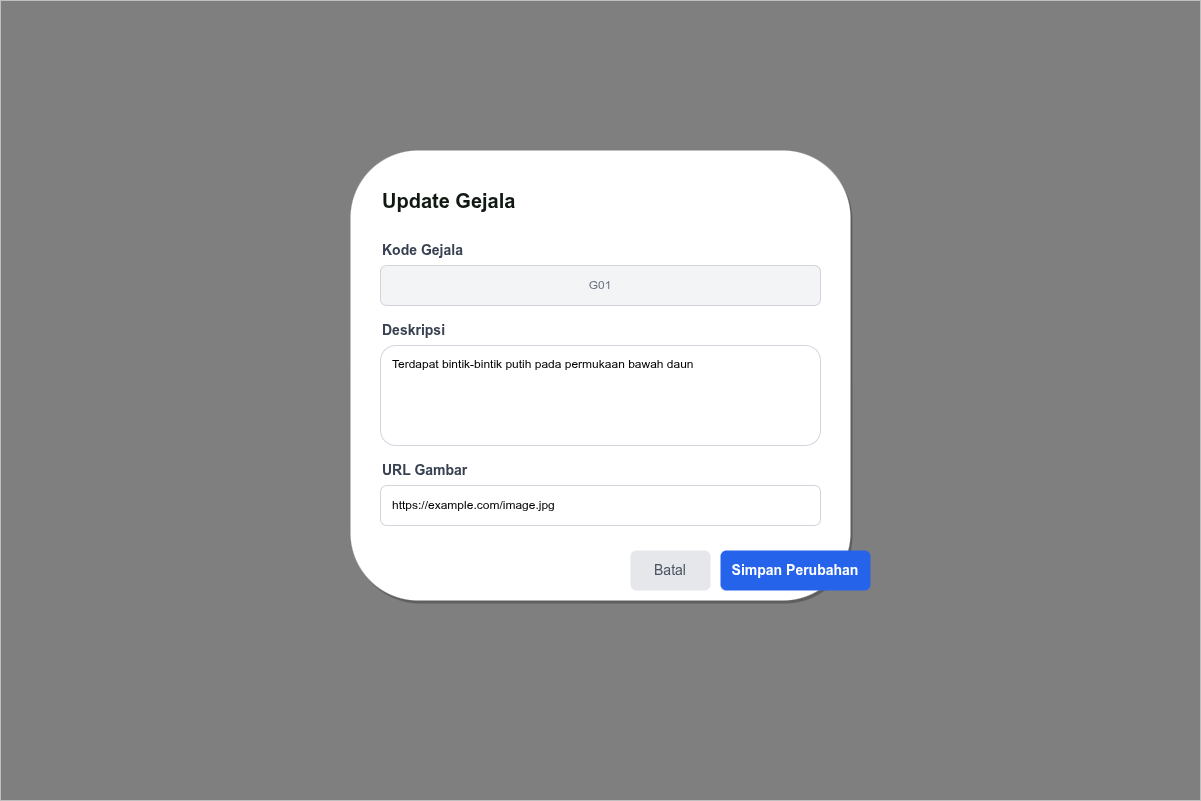

The diagram above was exported from draw.io. Its source (the exported page's mxGraphModel, read from the mxfile embedded in the PNG):
<mxGraphModel dx="792" dy="797" grid="1" gridSize="10" guides="1" tooltips="1" connect="1" arrows="1" fold="1" page="1" pageScale="1" pageWidth="1200" pageHeight="800" math="0" shadow="0">
  <root>
    <mxCell id="0" />
    <mxCell id="1" parent="0" />
    <mxCell id="overlay" value="" style="rounded=0;whiteSpace=wrap;html=1;fillColor=#000000;fillOpacity=50;strokeColor=none;" parent="1" vertex="1">
      <mxGeometry width="1200" height="800" as="geometry" />
    </mxCell>
    <mxCell id="modal" value="" style="rounded=1;whiteSpace=wrap;html=1;fillColor=#FFFFFF;strokeColor=none;shadow=1;" parent="1" vertex="1">
      <mxGeometry x="350" y="150" width="500" height="450" as="geometry" />
    </mxCell>
    <mxCell id="title" value="Update Gejala" style="text;html=1;strokeColor=none;fillColor=none;align=left;verticalAlign=middle;whiteSpace=wrap;rounded=0;fontColor=#111812;fontSize=20;fontStyle=1;" parent="1" vertex="1">
      <mxGeometry x="380" y="180" width="300" height="40" as="geometry" />
    </mxCell>
    <mxCell id="lbl_kode" value="Kode Gejala" style="text;html=1;strokeColor=none;fillColor=none;align=left;verticalAlign=middle;whiteSpace=wrap;rounded=0;fontColor=#374151;fontSize=14;fontStyle=1;" parent="1" vertex="1">
      <mxGeometry x="380" y="240" width="150" height="20" as="geometry" />
    </mxCell>
    <mxCell id="in_kode" value="G01" style="rounded=1;whiteSpace=wrap;html=1;fillColor=#F3F4F6;strokeColor=#D1D5DB;fontColor=#6B7280;" parent="1" vertex="1">
      <mxGeometry x="380" y="265" width="440" height="40" as="geometry" />
    </mxCell>
    <mxCell id="lbl_desc" value="Deskripsi" style="text;html=1;strokeColor=none;fillColor=none;align=left;verticalAlign=middle;whiteSpace=wrap;rounded=0;fontColor=#374151;fontSize=14;fontStyle=1;" parent="1" vertex="1">
      <mxGeometry x="380" y="320" width="150" height="20" as="geometry" />
    </mxCell>
    <mxCell id="in_desc" value="Terdapat bintik-bintik putih pada permukaan bawah daun" style="rounded=1;whiteSpace=wrap;html=1;fillColor=#FFFFFF;strokeColor=#D1D5DB;align=left;spacingLeft=10;verticalAlign=top;spacingTop=5;" parent="1" vertex="1">
      <mxGeometry x="380" y="345" width="440" height="100" as="geometry" />
    </mxCell>
    <mxCell id="lbl_img" value="URL Gambar" style="text;html=1;strokeColor=none;fillColor=none;align=left;verticalAlign=middle;whiteSpace=wrap;rounded=0;fontColor=#374151;fontSize=14;fontStyle=1;" parent="1" vertex="1">
      <mxGeometry x="380" y="460" width="150" height="20" as="geometry" />
    </mxCell>
    <mxCell id="in_img" value="https://example.com/image.jpg" style="rounded=1;whiteSpace=wrap;html=1;fillColor=#FFFFFF;strokeColor=#D1D5DB;align=left;spacingLeft=10;" parent="1" vertex="1">
      <mxGeometry x="380" y="485" width="440" height="40" as="geometry" />
    </mxCell>
    <mxCell id="btn_cancel" value="Batal" style="rounded=1;whiteSpace=wrap;html=1;fillColor=#E5E7EB;strokeColor=none;fontColor=#4B5563;fontSize=14;" parent="1" vertex="1">
      <mxGeometry x="630" y="550" width="80" height="40" as="geometry" />
    </mxCell>
    <mxCell id="btn_save" value="Simpan Perubahan" style="rounded=1;whiteSpace=wrap;html=1;fillColor=#2563EB;strokeColor=none;fontColor=#FFFFFF;fontStyle=1;fontSize=14;" parent="1" vertex="1">
      <mxGeometry x="720" y="550" width="150" height="40" as="geometry" />
    </mxCell>
  </root>
</mxGraphModel>